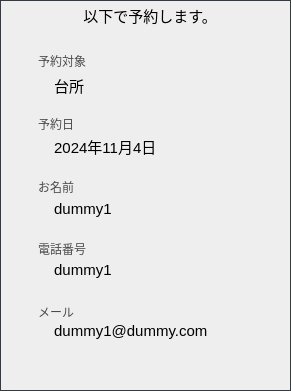

The diagram above was exported from draw.io. Its source (the exported page's mxGraphModel, read from the mxfile embedded in the PNG):
<mxGraphModel dx="1332" dy="503" grid="1" gridSize="10" guides="1" tooltips="1" connect="1" arrows="1" fold="1" page="1" pageScale="1" pageWidth="850" pageHeight="1100" math="0" shadow="0">
  <root>
    <mxCell id="0" />
    <mxCell id="1" parent="0" />
    <mxCell id="5" value="" style="rounded=0;whiteSpace=wrap;html=1;fillColor=#eeeeee;strokeColor=#36393d;" vertex="1" parent="1">
      <mxGeometry x="20" y="59" width="290" height="390" as="geometry" />
    </mxCell>
    <mxCell id="6" value="以下で予約します。" style="text;html=1;strokeColor=none;fillColor=none;align=center;verticalAlign=middle;whiteSpace=wrap;rounded=0;fontColor=#000000;fontSize=15;" vertex="1" parent="1">
      <mxGeometry x="100" y="60" width="140" height="30" as="geometry" />
    </mxCell>
    <mxCell id="7" value="お名前" style="text;html=1;strokeColor=none;fillColor=none;align=left;verticalAlign=middle;whiteSpace=wrap;rounded=0;fontColor=#4A4A4A;fontSize=12;" vertex="1" parent="1">
      <mxGeometry x="56" y="232" width="140" height="30" as="geometry" />
    </mxCell>
    <mxCell id="8" value="dummy1" style="text;html=1;strokeColor=none;fillColor=none;align=left;verticalAlign=middle;whiteSpace=wrap;rounded=0;fontColor=#000000;fontSize=15;" vertex="1" parent="1">
      <mxGeometry x="72" y="252" width="140" height="30" as="geometry" />
    </mxCell>
    <mxCell id="9" value="電話番号" style="text;html=1;strokeColor=none;fillColor=none;align=left;verticalAlign=middle;whiteSpace=wrap;rounded=0;fontColor=#4A4A4A;fontSize=12;" vertex="1" parent="1">
      <mxGeometry x="56" y="294" width="140" height="30" as="geometry" />
    </mxCell>
    <mxCell id="10" value="dummy1" style="text;html=1;strokeColor=none;fillColor=none;align=left;verticalAlign=middle;whiteSpace=wrap;rounded=0;fontColor=#000000;fontSize=15;" vertex="1" parent="1">
      <mxGeometry x="72" y="313" width="140" height="30" as="geometry" />
    </mxCell>
    <mxCell id="11" value="メール" style="text;html=1;strokeColor=none;fillColor=none;align=left;verticalAlign=middle;whiteSpace=wrap;rounded=0;fontColor=#4A4A4A;fontSize=12;" vertex="1" parent="1">
      <mxGeometry x="56" y="357" width="140" height="30" as="geometry" />
    </mxCell>
    <mxCell id="12" value="dummy1@dummy.com" style="text;html=1;strokeColor=none;fillColor=none;align=left;verticalAlign=middle;whiteSpace=wrap;rounded=0;fontColor=#000000;fontSize=15;" vertex="1" parent="1">
      <mxGeometry x="72" y="374" width="140" height="30" as="geometry" />
    </mxCell>
    <mxCell id="13" value="予約対象" style="text;html=1;strokeColor=none;fillColor=none;align=left;verticalAlign=middle;whiteSpace=wrap;rounded=0;fontColor=#4A4A4A;fontSize=12;" vertex="1" parent="1">
      <mxGeometry x="56" y="106" width="140" height="30" as="geometry" />
    </mxCell>
    <mxCell id="14" value="台所" style="text;html=1;strokeColor=none;fillColor=none;align=left;verticalAlign=middle;whiteSpace=wrap;rounded=0;fontColor=#000000;fontSize=15;" vertex="1" parent="1">
      <mxGeometry x="72" y="130" width="140" height="30" as="geometry" />
    </mxCell>
    <mxCell id="15" value="予約日" style="text;html=1;strokeColor=none;fillColor=none;align=left;verticalAlign=middle;whiteSpace=wrap;rounded=0;fontColor=#4A4A4A;fontSize=12;" vertex="1" parent="1">
      <mxGeometry x="56" y="169" width="140" height="30" as="geometry" />
    </mxCell>
    <mxCell id="16" value="2024年11月4日" style="text;html=1;strokeColor=none;fillColor=none;align=left;verticalAlign=middle;whiteSpace=wrap;rounded=0;fontColor=#000000;fontSize=15;" vertex="1" parent="1">
      <mxGeometry x="72" y="191" width="140" height="30" as="geometry" />
    </mxCell>
  </root>
</mxGraphModel>